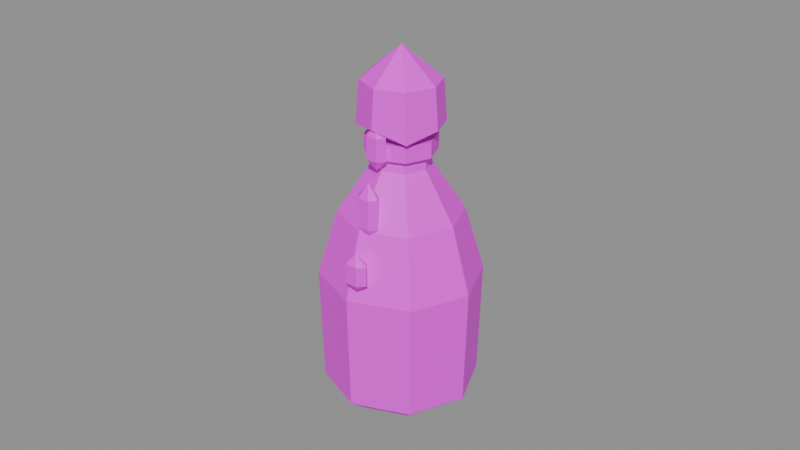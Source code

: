 # Source: item.bear_grease_draught.blend  (saved by Blender 5.2.45; exported with 4.5.12 LTS)
import bpy
from mathutils import Matrix  # noqa: F401  (used for matrix-valued properties, if any)

bpy.ops.wm.read_factory_settings(use_empty=True)
scene = bpy.context.scene
scene.name = 'Scene'

# ---- images (referenced by path relative to the original .blend; pixels are not part of the script)
import os
ASSET_DIR = os.environ.get("B2B_ASSET_DIR", "")  # directory of the original .blend (textures are referenced by path, not embedded)
HERE = os.path.dirname(os.path.abspath(__file__))  # packed textures are extracted next to this script under _unpacked/

def load_image(name, relpath, width, height, colorspace="sRGB"):
    """Load a texture the original file referenced (path relative to the .blend, or extracted next to this script)."""
    p = next((c for c in (os.path.join(HERE, relpath), os.path.join(ASSET_DIR, relpath)) if relpath and os.path.exists(c)), "")
    if p:
        img = bpy.data.images.load(p, check_existing=True)
        img.name = name
    else:  # same state as the original file: an image datablock whose file is absent (Cycles renders it pink)
        img = bpy.data.images.new(name, width, height)
        img.source = "FILE"
        img.filepath = "//" + (relpath or name)
    img.colorspace_settings.name = colorspace
    return img
img_palette_png = load_image('palette.png', 'palette.png', 1024, 1024, 'sRGB')

# ---- materials (node trees are filled in below, after node groups)
mat_palette = bpy.data.materials.new('palette')

# ---- material node trees
mat_palette.use_nodes = True; mat_palette.node_tree.nodes.clear()
_N = mat_palette.node_tree.nodes; _L = mat_palette.node_tree.links
n0 = _N.new('ShaderNodeBsdfPrincipled'); n0.name = 'Principled BSDF'; n0.location = (-200, 100)
n0.inputs[10].default_value = 0.005
n1 = _N.new('ShaderNodeOutputMaterial'); n1.name = 'Material Output'; n1.location = (200, 100)
n2 = _N.new('ShaderNodeTexImage'); n2.name = 'Image Texture'; n2.location = (0, 0)
n2.image = img_palette_png
n2.interpolation = 'Closest'
_L.new(n0.outputs[0], n1.inputs[0])
_L.new(n2.outputs[0], n0.inputs[0])
n1.is_active_output = True

# ---- meshes
me_item_bear_grease_draught = bpy.data.meshes.new('item.bear_grease_draught')
me_item_bear_grease_draught.from_pydata([(0.0, 0.0006098, -0.055), (0.019, 0.0006098, -0.055), (0.01344, 0.01372, -0.055), (1.163e-18, 0.01915, -0.055), (-0.01344, 0.01372, -0.055), (-0.019, 0.0006098, -0.055), (-0.01344, -0.0125, -0.055), (-3.49e-18, -0.01793, -0.055), (0.01344, -0.0125, -0.055), (0.024, 0.0006098, -0.051), (0.01697, 0.01717, -0.051), (1.47e-18, 0.02402, -0.051), (-0.01697, 0.01717, -0.051), (-0.024, 0.0006098, -0.051), (-0.01697, -0.01595, -0.051), (-4.409e-18, -0.0228, -0.051), (0.01697, -0.01595, -0.051), (0.025, 0.0006098, -0.015), (0.01768, 0.01786, -0.015), (1.531e-18, 0.025, -0.015), (-0.01768, 0.01786, -0.015), (-0.025, 0.0006098, -0.015), (-0.01768, -0.01664, -0.015), (-4.592e-18, -0.02378, -0.015), (0.01768, -0.01664, -0.015), (0.019, 0.0006098, 0.005), (0.01344, 0.01372, 0.005), (1.163e-18, 0.01915, 0.005), (-0.01344, 0.01372, 0.005), (-0.019, 0.0006098, 0.005), (-0.01344, -0.0125, 0.005), (-3.49e-18, -0.01793, 0.005), (0.01344, -0.0125, 0.005), (0.009, 0.0006098, 0.02), (0.006364, 0.006818, 0.02), (5.511e-19, 0.00939, 0.02), (-0.006364, 0.006818, 0.02), (-0.009, 0.0006098, 0.02), (-0.006364, -0.005599, 0.02), (-1.653e-18, -0.008171, 0.02), (0.006364, -0.005599, 0.02), (0.008, 0.0006098, 0.033), (0.005657, 0.006129, 0.033), (4.899e-19, 0.008415, 0.033), (-0.005657, 0.006129, 0.033), (-0.008, 0.0006098, 0.033), (-0.005657, -0.004909, 0.033), (-1.47e-18, -0.007195, 0.033), (0.005657, -0.004909, 0.033), (0.0105, 0.0006098, 0.037), (0.007425, 0.007853, 0.037), (6.429e-19, 0.01085, 0.037), (-0.007425, 0.007853, 0.037), (-0.0105, 0.0006098, 0.037), (-0.007425, -0.006634, 0.037), (-1.929e-18, -0.009634, 0.037), (0.007425, -0.006634, 0.037), (0.0, 0.0006098, 0.037), (0.0085, 0.0006098, 0.037), (0.00601, 0.006474, 0.037), (5.205e-19, 0.008902, 0.037), (-0.00601, 0.006474, 0.037), (-0.0085, 0.0006098, 0.037), (-0.00601, -0.005254, 0.037), (-1.561e-18, -0.007683, 0.037), (0.00601, -0.005254, 0.037), (0.009, 0.0006098, 0.047), (0.006364, 0.006818, 0.047), (5.511e-19, 0.00939, 0.047), (-0.006364, 0.006818, 0.047), (-0.009, 0.0006098, 0.047), (-0.006364, -0.005599, 0.047), (-1.653e-18, -0.008171, 0.047), (0.006364, -0.005599, 0.047), (0.0, 0.0006098, 0.055), (0.012, 0.0006098, 0.045), (0.008485, 0.008888, 0.045), (7.348e-19, 0.01232, 0.045), (-0.008485, 0.008888, 0.045), (-0.012, 0.0006098, 0.045), (-0.008485, -0.007669, 0.045), (-2.204e-18, -0.0111, 0.045), (0.008485, -0.007669, 0.045), (0.013, 0.0006098, 0.0327), (0.009192, 0.009578, 0.03238), (7.96e-19, 0.01329, 0.03083), (-0.009192, 0.009578, 0.03068), (-0.013, 0.0006098, 0.03164), (-0.009192, -0.008358, 0.03207), (-2.388e-18, -0.01207, 0.03346), (0.009192, -0.008358, 0.03012), (0.0108, 0.0006098, 0.024), (0.007637, 0.00806, 0.024), (6.613e-19, 0.01115, 0.024), (-0.007637, 0.00806, 0.024), (-0.0108, 0.0006098, 0.024), (-0.007637, -0.006841, 0.024), (-1.984e-18, -0.009927, 0.024), (0.007637, -0.006841, 0.024), (0.0108, 0.0006098, 0.029), (0.007637, 0.00806, 0.029), (6.613e-19, 0.01115, 0.029), (-0.007637, 0.00806, 0.029), (-0.0108, 0.0006098, 0.029), (-0.007637, -0.006841, 0.029), (-1.984e-18, -0.009927, 0.029), (0.007637, -0.006841, 0.029), (0.003464, -0.01012, 0.0315), (0.001732, -0.007927, 0.0315), (-0.001732, -0.007927, 0.0315), (-0.003464, -0.01012, 0.0315), (-0.001732, -0.01232, 0.0315), (0.001732, -0.01232, 0.0315), (0.003464, -0.01012, 0.0245), (0.001732, -0.007927, 0.0245), (-0.001732, -0.007927, 0.0245), (-0.003464, -0.01012, 0.0245), (-0.001732, -0.01232, 0.0245), (0.001732, -0.01232, 0.0245), (0.0, -0.01012, 0.035), (0.0, -0.01012, 0.021), (0.005464, -0.01598, 0.0155), (0.003732, -0.01378, 0.0155), (0.0002679, -0.01378, 0.0155), (-0.001464, -0.01598, 0.0155), (0.0002679, -0.01817, 0.0155), (0.003732, -0.01817, 0.0155), (0.005464, -0.01598, 0.0065), (0.003732, -0.01378, 0.0065), (0.0002679, -0.01378, 0.0065), (-0.001464, -0.01598, 0.0065), (0.0002679, -0.01817, 0.0065), (0.003732, -0.01817, 0.0065), (0.002, -0.01598, 0.02), (0.002, -0.01598, 0.002), (0.006897, -0.0228, -0.002), (0.004949, -0.02061, -0.002), (0.001051, -0.02061, -0.002), (-0.0008971, -0.0228, -0.002), (0.001051, -0.025, -0.002), (0.004949, -0.025, -0.002), (0.006897, -0.0228, -0.008), (0.004949, -0.02061, -0.008), (0.001051, -0.02061, -0.008), (-0.0008971, -0.0228, -0.008), (0.001051, -0.025, -0.008), (0.004949, -0.025, -0.008), (0.003, -0.0228, 0.001), (0.003, -0.0228, -0.011)], [], [(0, 2, 1), (0, 3, 2), (0, 4, 3), (0, 5, 4), (0, 6, 5), (0, 7, 6), (0, 8, 7), (0, 1, 8), (1, 2, 10, 9), (2, 3, 11, 10), (3, 4, 12, 11), (4, 5, 13, 12), (5, 6, 14, 13), (6, 7, 15, 14), (7, 8, 16, 15), (8, 1, 9, 16), (9, 10, 18, 17), (10, 11, 19, 18), (11, 12, 20, 19), (12, 13, 21, 20), (13, 14, 22, 21), (14, 15, 23, 22), (15, 16, 24, 23), (16, 9, 17, 24), (17, 18, 26, 25), (18, 19, 27, 26), (19, 20, 28, 27), (20, 21, 29, 28), (21, 22, 30, 29), (22, 23, 31, 30), (23, 24, 32, 31), (24, 17, 25, 32), (25, 26, 34, 33), (26, 27, 35, 34), (27, 28, 36, 35), (28, 29, 37, 36), (29, 30, 38, 37), (30, 31, 39, 38), (31, 32, 40, 39), (32, 25, 33, 40), (33, 34, 42, 41), (34, 35, 43, 42), (35, 36, 44, 43), (36, 37, 45, 44), (37, 38, 46, 45), (38, 39, 47, 46), (39, 40, 48, 47), (40, 33, 41, 48), (41, 42, 50, 49), (42, 43, 51, 50), (43, 44, 52, 51), (44, 45, 53, 52), (45, 46, 54, 53), (46, 47, 55, 54), (47, 48, 56, 55), (48, 41, 49, 56), (49, 50, 57), (50, 51, 57), (51, 52, 57), (52, 53, 57), (53, 54, 57), (54, 55, 57), (55, 56, 57), (56, 49, 57), (58, 59, 67, 66), (59, 60, 68, 67), (60, 61, 69, 68), (61, 62, 70, 69), (62, 63, 71, 70), (63, 64, 72, 71), (64, 65, 73, 72), (65, 58, 66, 73), (65, 64, 63, 62, 61, 60, 59, 58), (66, 67, 68, 69, 70, 71, 72, 73), (74, 75, 76), (74, 76, 77), (74, 77, 78), (74, 78, 79), (74, 79, 80), (74, 80, 81), (74, 81, 82), (74, 82, 75), (75, 83, 84, 76), (76, 84, 85, 77), (77, 85, 86, 78), (78, 86, 87, 79), (79, 87, 88, 80), (80, 88, 89, 81), (81, 89, 90, 82), (82, 90, 83, 75), (91, 92, 100, 99), (92, 93, 101, 100), (93, 94, 102, 101), (94, 95, 103, 102), (95, 96, 104, 103), (96, 97, 105, 104), (97, 98, 106, 105), (98, 91, 99, 106), (98, 97, 96, 95, 94, 93, 92, 91), (99, 100, 101, 102, 103, 104, 105, 106), (119, 107, 108), (120, 114, 113), (107, 113, 114, 108), (119, 108, 109), (120, 115, 114), (108, 114, 115, 109), (119, 109, 110), (120, 116, 115), (109, 115, 116, 110), (119, 110, 111), (120, 117, 116), (110, 116, 117, 111), (119, 111, 112), (120, 118, 117), (111, 117, 118, 112), (119, 112, 107), (120, 113, 118), (112, 118, 113, 107), (133, 121, 122), (134, 128, 127), (121, 127, 128, 122), (133, 122, 123), (134, 129, 128), (122, 128, 129, 123), (133, 123, 124), (134, 130, 129), (123, 129, 130, 124), (133, 124, 125), (134, 131, 130), (124, 130, 131, 125), (133, 125, 126), (134, 132, 131), (125, 131, 132, 126), (133, 126, 121), (134, 127, 132), (126, 132, 127, 121), (147, 135, 136), (148, 142, 141), (135, 141, 142, 136), (147, 136, 137), (148, 143, 142), (136, 142, 143, 137), (147, 137, 138), (148, 144, 143), (137, 143, 144, 138), (147, 138, 139), (148, 145, 144), (138, 144, 145, 139), (147, 139, 140), (148, 146, 145), (139, 145, 146, 140), (147, 140, 135), (148, 141, 146), (140, 146, 141, 135)])
_uv = me_item_bear_grease_draught.uv_layers.new(name='UVMap')
_uv.uv.foreach_set('vector', [0.8125, 0.6111, 0.8125, 0.6111, 0.8125, 0.6111, 0.8125, 0.6111, 0.8125, 0.6111, 0.8125, 0.6111, 0.8125, 0.6111, 0.8125, 0.6111, 0.8125, 0.6111, 0.8125, 0.6111, 0.8125, 0.6111, 0.8125, 0.6111, 0.8125, 0.6111, 0.8125, 0.6111, 0.8125, 0.6111, 0.8125, 0.6111, 0.8125, 0.6111, 0.8125, 0.6111, 0.8125, 0.6111, 0.8125, 0.6111, 0.8125, 0.6111, 0.8125, 0.6111, 0.8125, 0.6111, 0.8125, 0.6111, 0.8125, 0.6111, 0.8125, 0.6111, 0.8125, 0.6111, 0.8125, 0.6111, 0.8125, 0.6111, 0.8125, 0.6111, 0.8125, 0.6111, 0.8125, 0.6111, 0.8125, 0.6111, 0.8125, 0.6111, 0.8125, 0.6111, 0.8125, 0.6111, 0.8125, 0.6111, 0.8125, 0.6111, 0.8125, 0.6111, 0.8125, 0.6111, 0.8125, 0.6111, 0.8125, 0.6111, 0.8125, 0.6111, 0.8125, 0.6111, 0.8125, 0.6111, 0.8125, 0.6111, 0.8125, 0.6111, 0.8125, 0.6111, 0.8125, 0.6111, 0.8125, 0.6111, 0.8125, 0.6111, 0.8125, 0.6111, 0.8125, 0.6111, 0.8125, 0.6111, 0.8125, 0.6111, 0.8125, 0.6111, 0.5625, 0.6111, 0.5625, 0.6111, 0.5625, 0.6111, 0.5625, 0.6111, 0.5625, 0.6111, 0.5625, 0.6111, 0.5625, 0.6111, 0.5625, 0.6111, 0.5625, 0.6111, 0.5625, 0.6111, 0.5625, 0.6111, 0.5625, 0.6111, 0.5625, 0.6111, 0.5625, 0.6111, 0.5625, 0.6111, 0.5625, 0.6111, 0.5625, 0.6111, 0.5625, 0.6111, 0.5625, 0.6111, 0.5625, 0.6111, 0.5625, 0.6111, 0.5625, 0.6111, 0.5625, 0.6111, 0.5625, 0.6111, 0.5625, 0.6111, 0.5625, 0.6111, 0.5625, 0.6111, 0.5625, 0.6111, 0.5625, 0.6111, 0.5625, 0.6111, 0.5625, 0.6111, 0.5625, 0.6111, 0.5625, 0.6111, 0.5625, 0.6111, 0.5625, 0.6111, 0.5625, 0.6111, 0.5625, 0.6111, 0.5625, 0.6111, 0.5625, 0.6111, 0.5625, 0.6111, 0.5625, 0.6111, 0.5625, 0.6111, 0.5625, 0.6111, 0.5625, 0.6111, 0.5625, 0.6111, 0.5625, 0.6111, 0.5625, 0.6111, 0.5625, 0.6111, 0.5625, 0.6111, 0.5625, 0.6111, 0.5625, 0.6111, 0.5625, 0.6111, 0.5625, 0.6111, 0.5625, 0.6111, 0.5625, 0.6111, 0.5625, 0.6111, 0.5625, 0.6111, 0.5625, 0.6111, 0.5625, 0.6111, 0.5625, 0.6111, 0.5625, 0.6111, 0.5625, 0.6111, 0.5625, 0.6111, 0.5625, 0.6111, 0.5625, 0.6111, 0.5625, 0.6111, 0.5625, 0.6111, 0.5625, 0.6111, 0.5625, 0.6111, 0.5625, 0.6111, 0.5625, 0.6111, 0.5625, 0.6111, 0.5625, 0.6111, 0.5625, 0.6111, 0.5625, 0.6111, 0.5625, 0.6111, 0.5625, 0.6111, 0.5625, 0.6111, 0.5625, 0.6111, 0.5625, 0.6111, 0.5625, 0.6111, 0.5625, 0.6111, 0.5625, 0.6111, 0.5625, 0.6111, 0.5625, 0.6111, 0.5625, 0.6111, 0.5625, 0.6111, 0.5625, 0.6111, 0.5625, 0.6111, 0.5625, 0.6111, 0.5625, 0.6111, 0.5625, 0.6111, 0.5625, 0.6111, 0.5625, 0.6111, 0.5625, 0.6111, 0.5625, 0.6111, 0.5625, 0.6111, 0.5625, 0.6111, 0.5625, 0.6111, 0.5625, 0.6111, 0.5625, 0.6111, 0.5625, 0.6111, 0.5625, 0.6111, 0.5625, 0.6111, 0.5625, 0.6111, 0.5625, 0.6111, 0.5625, 0.6111, 0.5625, 0.6111, 0.5625, 0.6111, 0.5625, 0.6111, 0.5625, 0.6111, 0.5625, 0.6111, 0.5625, 0.6111, 0.5625, 0.6111, 0.5625, 0.6111, 0.5625, 0.6111, 0.5625, 0.6111, 0.5625, 0.6111, 0.5625, 0.6111, 0.5625, 0.6111, 0.5625, 0.6111, 0.5625, 0.6111, 0.5625, 0.6111, 0.5625, 0.6111, 0.5625, 0.6111, 0.5625, 0.6111, 0.5625, 0.6111, 0.5625, 0.6111, 0.5625, 0.6111, 0.5625, 0.6111, 0.5625, 0.6111, 0.5625, 0.6111, 0.5625, 0.6111, 0.5625, 0.6111, 0.5625, 0.6111, 0.5625, 0.6111, 0.5625, 0.6111, 0.5625, 0.6111, 0.5625, 0.6111, 0.5625, 0.6111, 0.5625, 0.6111, 0.5625, 0.6111, 0.5625, 0.6111, 0.5625, 0.6111, 0.5625, 0.6111, 0.5625, 0.6111, 0.5625, 0.6111, 0.5625, 0.6111, 0.5625, 0.6111, 0.5625, 0.6111, 0.5625, 0.6111, 0.5625, 0.6111, 0.5625, 0.6111, 0.5625, 0.6111, 0.5625, 0.6111, 0.5625, 0.6111, 0.5625, 0.6111, 0.5625, 0.6111, 0.5625, 0.6111, 0.5625, 0.6111, 0.5625, 0.6111, 0.5625, 0.6111, 0.5625, 0.6111, 0.5625, 0.6111, 0.5625, 0.6111, 0.5625, 0.6111, 0.5625, 0.6111, 0.5625, 0.6111, 0.5625, 0.6111, 0.5625, 0.6111, 0.5625, 0.6111, 0.5625, 0.6111, 0.5625, 0.6111, 0.5625, 0.6111, 0.5625, 0.6111, 0.5625, 0.6111, 0.5625, 0.6111, 0.5625, 0.6111, 0.5625, 0.6111, 0.5625, 0.6111, 0.5625, 0.6111, 0.5625, 0.6111, 0.5625, 0.6111, 0.5625, 0.6111, 0.1875, 0.7222, 0.1875, 0.7222, 0.1875, 0.7222, 0.1875, 0.7222, 0.1875, 0.7222, 0.1875, 0.7222, 0.1875, 0.7222, 0.1875, 0.7222, 0.1875, 0.7222, 0.1875, 0.7222, 0.1875, 0.7222, 0.1875, 0.7222, 0.1875, 0.7222, 0.1875, 0.7222, 0.1875, 0.7222, 0.1875, 0.7222, 0.1875, 0.7222, 0.1875, 0.7222, 0.1875, 0.7222, 0.1875, 0.7222, 0.1875, 0.7222, 0.1875, 0.7222, 0.1875, 0.7222, 0.1875, 0.7222, 0.1875, 0.7222, 0.1875, 0.7222, 0.1875, 0.7222, 0.1875, 0.7222, 0.1875, 0.7222, 0.1875, 0.7222, 0.1875, 0.7222, 0.1875, 0.7222, 0.1875, 0.7222, 0.1875, 0.7222, 0.1875, 0.7222, 0.1875, 0.7222, 0.1875, 0.7222, 0.1875, 0.7222, 0.1875, 0.7222, 0.1875, 0.7222, 0.1875, 0.7222, 0.1875, 0.7222, 0.1875, 0.7222, 0.1875, 0.7222, 0.1875, 0.7222, 0.1875, 0.7222, 0.1875, 0.7222, 0.1875, 0.7222, 0.1875, 0.3889, 0.1875, 0.3889, 0.1875, 0.3889, 0.1875, 0.3889, 0.1875, 0.3889, 0.1875, 0.3889, 0.1875, 0.3889, 0.1875, 0.3889, 0.1875, 0.3889, 0.1875, 0.3889, 0.1875, 0.3889, 0.1875, 0.3889, 0.1875, 0.3889, 0.1875, 0.3889, 0.1875, 0.3889, 0.1875, 0.3889, 0.1875, 0.3889, 0.1875, 0.3889, 0.1875, 0.3889, 0.1875, 0.3889, 0.1875, 0.3889, 0.1875, 0.3889, 0.1875, 0.3889, 0.1875, 0.3889, 0.1875, 0.3889, 0.1875, 0.3889, 0.1875, 0.3889, 0.1875, 0.3889, 0.1875, 0.3889, 0.1875, 0.3889, 0.1875, 0.3889, 0.1875, 0.3889, 0.1875, 0.3889, 0.1875, 0.3889, 0.1875, 0.3889, 0.1875, 0.3889, 0.1875, 0.3889, 0.1875, 0.3889, 0.1875, 0.3889, 0.1875, 0.3889, 0.1875, 0.3889, 0.1875, 0.3889, 0.1875, 0.3889, 0.1875, 0.3889, 0.1875, 0.3889, 0.1875, 0.3889, 0.1875, 0.3889, 0.1875, 0.3889, 0.1875, 0.3889, 0.1875, 0.3889, 0.1875, 0.3889, 0.1875, 0.3889, 0.1875, 0.3889, 0.1875, 0.3889, 0.1875, 0.3889, 0.1875, 0.3889, 0.6875, 0.3889, 0.6875, 0.3889, 0.6875, 0.3889, 0.6875, 0.3889, 0.6875, 0.3889, 0.6875, 0.3889, 0.6875, 0.3889, 0.6875, 0.3889, 0.6875, 0.3889, 0.6875, 0.3889, 0.6875, 0.3889, 0.6875, 0.3889, 0.6875, 0.3889, 0.6875, 0.3889, 0.6875, 0.3889, 0.6875, 0.3889, 0.6875, 0.3889, 0.6875, 0.3889, 0.6875, 0.3889, 0.6875, 0.3889, 0.6875, 0.3889, 0.6875, 0.3889, 0.6875, 0.3889, 0.6875, 0.3889, 0.6875, 0.3889, 0.6875, 0.3889, 0.6875, 0.3889, 0.6875, 0.3889, 0.6875, 0.3889, 0.6875, 0.3889, 0.6875, 0.3889, 0.6875, 0.3889, 0.6875, 0.3889, 0.6875, 0.3889, 0.6875, 0.3889, 0.6875, 0.3889, 0.6875, 0.3889, 0.6875, 0.3889, 0.6875, 0.3889, 0.6875, 0.3889, 0.6875, 0.3889, 0.6875, 0.3889, 0.6875, 0.3889, 0.6875, 0.3889, 0.6875, 0.3889, 0.6875, 0.3889, 0.6875, 0.3889, 0.6875, 0.3889, 0.4375, 0.9444, 0.4375, 0.9444, 0.4375, 0.9444, 0.4375, 0.9444, 0.4375, 0.9444, 0.4375, 0.9444, 0.4375, 0.9444, 0.4375, 0.9444, 0.4375, 0.9444, 0.4375, 0.9444, 0.4375, 0.9444, 0.4375, 0.9444, 0.4375, 0.9444, 0.4375, 0.9444, 0.4375, 0.9444, 0.4375, 0.9444, 0.4375, 0.9444, 0.4375, 0.9444, 0.4375, 0.9444, 0.4375, 0.9444, 0.4375, 0.9444, 0.4375, 0.9444, 0.4375, 0.9444, 0.4375, 0.9444, 0.4375, 0.9444, 0.4375, 0.9444, 0.4375, 0.9444, 0.4375, 0.9444, 0.4375, 0.9444, 0.4375, 0.9444, 0.4375, 0.9444, 0.4375, 0.9444, 0.4375, 0.9444, 0.4375, 0.9444, 0.4375, 0.9444, 0.4375, 0.9444, 0.4375, 0.9444, 0.4375, 0.9444, 0.4375, 0.9444, 0.4375, 0.9444, 0.4375, 0.9444, 0.4375, 0.9444, 0.4375, 0.9444, 0.4375, 0.9444, 0.4375, 0.9444, 0.4375, 0.9444, 0.4375, 0.9444, 0.4375, 0.9444, 0.4375, 0.9444, 0.4375, 0.9444, 0.4375, 0.9444, 0.4375, 0.9444, 0.4375, 0.9444, 0.4375, 0.9444, 0.4375, 0.9444, 0.4375, 0.9444, 0.4375, 0.9444, 0.4375, 0.9444, 0.4375, 0.9444, 0.4375, 0.9444, 0.4375, 0.9444, 0.4375, 0.9444, 0.4375, 0.9444, 0.4375, 0.9444, 0.4375, 0.9444, 0.4375, 0.9444, 0.4375, 0.9444, 0.4375, 0.9444, 0.4375, 0.9444, 0.4375, 0.9444, 0.4375, 0.9444, 0.4375, 0.9444, 0.4375, 0.9444, 0.4375, 0.9444, 0.4375, 0.9444, 0.4375, 0.9444, 0.4375, 0.9444, 0.4375, 0.9444, 0.4375, 0.9444, 0.4375, 0.9444, 0.4375, 0.9444, 0.4375, 0.9444, 0.4375, 0.9444, 0.4375, 0.9444, 0.4375, 0.9444, 0.4375, 0.9444, 0.4375, 0.9444, 0.4375, 0.9444, 0.4375, 0.9444, 0.4375, 0.9444, 0.4375, 0.9444, 0.4375, 0.9444, 0.4375, 0.9444, 0.4375, 0.9444, 0.4375, 0.9444, 0.4375, 0.9444, 0.4375, 0.9444, 0.4375, 0.9444, 0.4375, 0.9444, 0.4375, 0.9444, 0.4375, 0.9444, 0.4375, 0.9444, 0.4375, 0.9444, 0.4375, 0.9444, 0.4375, 0.9444, 0.4375, 0.9444, 0.4375, 0.9444, 0.4375, 0.9444, 0.4375, 0.9444, 0.4375, 0.9444, 0.4375, 0.9444, 0.4375, 0.9444, 0.4375, 0.9444, 0.4375, 0.9444, 0.4375, 0.9444, 0.4375, 0.9444, 0.4375, 0.9444, 0.4375, 0.9444, 0.4375, 0.9444, 0.4375, 0.9444, 0.4375, 0.9444, 0.4375, 0.9444, 0.4375, 0.9444, 0.4375, 0.9444, 0.4375, 0.9444, 0.4375, 0.9444, 0.4375, 0.9444, 0.4375, 0.9444, 0.4375, 0.9444, 0.4375, 0.9444, 0.4375, 0.9444, 0.4375, 0.9444, 0.4375, 0.9444, 0.4375, 0.9444, 0.4375, 0.9444, 0.4375, 0.9444, 0.4375, 0.9444, 0.4375, 0.9444, 0.4375, 0.9444, 0.4375, 0.9444, 0.4375, 0.9444, 0.4375, 0.9444, 0.4375, 0.9444, 0.4375, 0.9444, 0.4375, 0.9444, 0.4375, 0.9444, 0.4375, 0.9444, 0.4375, 0.9444, 0.4375, 0.9444, 0.4375, 0.9444, 0.4375, 0.9444, 0.4375, 0.9444, 0.4375, 0.9444, 0.4375, 0.9444, 0.4375, 0.9444, 0.4375, 0.9444, 0.4375, 0.9444, 0.4375, 0.9444, 0.4375, 0.9444, 0.4375, 0.9444, 0.4375, 0.9444, 0.4375, 0.9444, 0.4375, 0.9444, 0.4375, 0.9444, 0.4375, 0.9444, 0.4375, 0.9444, 0.4375, 0.9444, 0.4375, 0.9444, 0.4375, 0.9444, 0.4375, 0.9444, 0.4375, 0.9444, 0.4375, 0.9444, 0.4375, 0.9444, 0.4375, 0.9444, 0.4375, 0.9444, 0.4375, 0.9444, 0.4375, 0.9444, 0.4375, 0.9444, 0.4375, 0.9444, 0.4375, 0.9444])
me_item_bear_grease_draught.materials.append(mat_palette)
me_item_bear_grease_draught.update()

# ---- objects
ob_item_bear_grease_draught = bpy.data.objects.new('item.bear_grease_draught', me_item_bear_grease_draught)

# ---- transforms, parenting, visibility, modifiers, constraints
ob_item_bear_grease_draught.location = (0.0, 0.0, 0.0)

# ---- collection membership
scene.collection.objects.link(ob_item_bear_grease_draught)

# ---- scene / render settings (as saved in the file)
scene.frame_start = 1; scene.frame_end = 250; scene.frame_set(1)
scene.render.engine = 'BLENDER_EEVEE_NEXT'
scene.render.bake_bias = 0.0
scene.render.bake_samples = 0
scene.render.compositor_device = 'GPU'
scene.eevee.use_volume_custom_range = False
scene.eevee.fast_gi_thickness_near = 0.1
scene.eevee.fast_gi_thickness_far = 0.0
scene.eevee.ray_tracing_options.screen_trace_thickness = 0.1
bpy.context.view_layer.update()

# ---- added for rendering (the .blend has no active camera and no usable light): camera, sun + grey world if the file has none
cam_auto = bpy.data.cameras.new('AutoCamera')
cam_auto.lens = 50.0
cam_auto.sensor_width = 36.0
cam_auto.clip_end = 1000.0
ob_auto_camera = bpy.data.objects.new('AutoCamera', cam_auto)
scene.collection.objects.link(ob_auto_camera)
ob_auto_camera.location = (0.185045, -0.222054, 0.148036)
ob_auto_camera.rotation_euler = (1.09748, -7.21219e-08, 0.694738)
scene.camera = ob_auto_camera
light_auto_sun = bpy.data.lights.new('AutoSun', 'SUN')
light_auto_sun.energy = 3.0
light_auto_sun.angle = 0.0523599
ob_auto_sun = bpy.data.objects.new('AutoSun', light_auto_sun)
scene.collection.objects.link(ob_auto_sun)
ob_auto_sun.rotation_euler = (0.872665, 0.174533, 0.523599)
if scene.world is None:
    world_auto = bpy.data.worlds.new('AutoWorld')
    world_auto.color = (0.3, 0.3, 0.3)
    scene.world = world_auto
bpy.context.view_layer.update()
